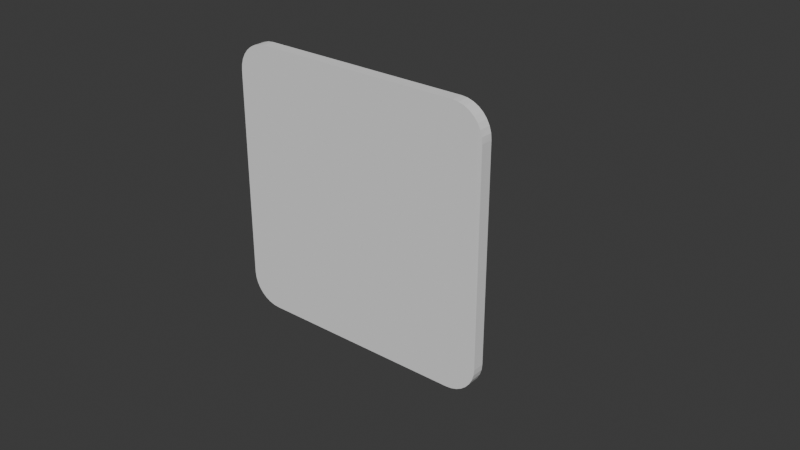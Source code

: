 # Source: doors.blend  (saved by Blender 4.0.36; exported with 4.5.12 LTS)
import bpy
from mathutils import Matrix  # noqa: F401  (used for matrix-valued properties, if any)

bpy.ops.wm.read_factory_settings(use_empty=True)
scene = bpy.context.scene
scene.name = 'Scene'

# ---- collections
col_doors = bpy.data.collections.new('Doors'); scene.collection.children.link(col_doors)

# ---- world
world_world = bpy.data.worlds.new('World'); scene.world = world_world
world_world.use_nodes = True; world_world.node_tree.nodes.clear()
_N = world_world.node_tree.nodes; _L = world_world.node_tree.links
n0 = _N.new('ShaderNodeOutputWorld'); n0.name = 'World Output'; n0.location = (300, 300)
n1 = _N.new('ShaderNodeBackground'); n1.name = 'Background'; n1.location = (10, 300)
n1.inputs[0].default_value = (0.05088, 0.05088, 0.05088, 1.0)
_L.new(n1.outputs[0], n0.inputs[0])
n0.is_active_output = True
world_world.color = (0.05088, 0.05088, 0.05088)
world_world.use_sun_shadow = False
world_world.sun_shadow_jitter_overblur = 0.0

# ---- meshes
me_cube_003 = bpy.data.meshes.new('Cube.003')
me_cube_003.from_pydata([(0.07071, 1.796, -1.357), (0.0, 1.837, -1.299), (0.07071, -0.04082, -0.05774), (-5.96e-08, 0.0, -1.192e-07), (-0.6532, 1.456, -1.83), (-0.7169, 1.389, -1.86), (-0.7437, 1.348, -1.864), (-0.6864, 1.425, -1.848), (-0.6187, 1.48, -1.804), (-0.6187, -0.3572, -0.5052), (-0.6532, -0.3732, -0.5361), (-0.7169, -0.3795, -0.6097), (-0.7437, -0.3696, -0.6495), (-0.6864, -0.3807, -0.5714), (-0.782, -0.3255, -0.7276), (-0.782, 1.26, -1.848), (-0.7921, -0.293, -0.7629), (-0.7955, -0.2552, -0.7939), (-0.7955, 1.174, -1.804), (-0.7921, 1.215, -1.83), (-0.7657, 1.304, -1.86), (-0.7657, -0.3514, -0.6893), (-0.7248, -0.296, -0.8516), (-0.7248, 1.133, -1.862), (-0.6157, 1.384, -1.906), (-0.5825, 1.415, -1.887), (-0.673, 1.307, -1.922), (-0.6462, 1.348, -1.918), (-0.7113, -0.3663, -0.7854), (-0.7113, 1.219, -1.906), (-0.7214, 1.175, -1.887), (-0.7214, -0.3338, -0.8207), (-0.695, -0.3922, -0.7471), (-0.548, 1.439, -1.862), (-0.695, 1.263, -1.918), (-0.5825, -0.414, -0.5938), (-0.548, -0.398, -0.5629), (-0.6462, -0.4203, -0.6674), (-0.673, -0.4104, -0.7073), (-0.6157, -0.4216, -0.6291)], [], [(0, 1, 3, 2), (16, 14, 21, 12, 11, 13, 10, 9, 3, 1, 8, 4, 7, 5, 6, 20, 15, 19, 18, 17), (17, 18, 23, 22), (32, 28, 31, 22, 23, 30, 29, 34, 26, 27, 24, 25, 33, 0, 2, 36, 35, 39, 37, 38), (8, 1, 0, 33), (9, 10, 35, 36), (10, 13, 39, 35), (13, 11, 37, 39), (11, 12, 38, 37), (38, 12, 21, 32), (32, 21, 14, 28), (28, 14, 16, 31), (31, 16, 17, 22), (33, 25, 4, 8), (24, 7, 4, 25), (27, 5, 7, 24), (26, 6, 5, 27), (34, 20, 6, 26), (29, 15, 20, 34), (30, 19, 15, 29), (23, 18, 19, 30), (2, 3, 9, 36)])
me_cube_003.polygons.foreach_set('material_index', [0, 0, 0, 0, 0, 50, 50, 50, 50, 50, 50, 50, 50, 50, 50, 50, 50, 50, 50, 50, 50, 50])
_uv = me_cube_003.uv_layers.new(name='UVMap')
_uv.uv.foreach_set('vector', [0.625, 0.0, 0.625, 0.25, 0.375, 0.25, 0.375, 0.0, 0.3974, 0.4989, 0.3921, 0.4958, 0.3873, 0.4906, 0.3831, 0.4837, 0.3797, 0.4753, 0.3771, 0.4657, 0.3755, 0.4553, 0.375, 0.4444, 0.375, 0.25, 0.625, 0.25, 0.625, 0.4444, 0.6245, 0.4553, 0.6229, 0.4657, 0.6203, 0.4753, 0.6169, 0.4837, 0.6127, 0.4906, 0.6079, 0.4958, 0.6026, 0.4989, 0.5972, 0.5, 0.4028, 0.5, 0.4028, 0.5, 0.5972, 0.5, 0.5972, 0.75, 0.4028, 0.75, 0.3873, 0.7594, 0.3921, 0.7542, 0.3974, 0.7511, 0.4028, 0.75, 0.5972, 0.75, 0.6026, 0.7511, 0.6079, 0.7542, 0.6127, 0.7594, 0.6169, 0.7663, 0.6203, 0.7747, 0.6229, 0.7843, 0.6245, 0.7947, 0.625, 0.8056, 0.625, 1.0, 0.375, 1.0, 0.375, 0.8056, 0.3755, 0.7947, 0.3771, 0.7843, 0.3797, 0.7747, 0.3831, 0.7663, 0.6806, 0.5, 0.875, 0.5, 0.875, 0.75, 0.6806, 0.75, 0.3472, 0.6154, 0.3526, 0.6154, 0.3526, 0.6346, 0.3472, 0.6346, 0.3526, 0.6154, 0.3579, 0.6154, 0.3579, 0.6346, 0.3526, 0.6346, 0.3579, 0.6154, 0.3627, 0.6154, 0.3627, 0.6346, 0.3579, 0.6346, 0.3627, 0.6154, 0.375, 0.6154, 0.375, 0.6346, 0.3627, 0.6346, 0.375, 0.6346, 0.375, 0.6154, 0.3873, 0.6154, 0.3873, 0.6346, 0.3873, 0.6346, 0.3873, 0.6154, 0.3921, 0.6154, 0.3921, 0.6346, 0.3921, 0.6346, 0.3921, 0.6154, 0.3974, 0.6154, 0.3974, 0.6346, 0.3974, 0.6346, 0.3974, 0.6154, 0.4028, 0.6154, 0.4028, 0.6346, 0.6528, 0.6346, 0.6474, 0.6346, 0.6474, 0.6154, 0.6528, 0.6154, 0.6421, 0.6346, 0.6421, 0.6154, 0.6474, 0.6154, 0.6474, 0.6346, 0.6373, 0.6346, 0.6373, 0.6154, 0.6421, 0.6154, 0.6421, 0.6346, 0.625, 0.6346, 0.625, 0.6154, 0.6373, 0.6154, 0.6373, 0.6346, 0.6127, 0.6346, 0.6127, 0.6154, 0.625, 0.6154, 0.625, 0.6346, 0.6079, 0.6346, 0.6079, 0.6154, 0.6127, 0.6154, 0.6127, 0.6346, 0.6026, 0.6346, 0.6026, 0.6154, 0.6079, 0.6154, 0.6079, 0.6346, 0.5972, 0.6346, 0.5972, 0.6154, 0.6026, 0.6154, 0.6026, 0.6346, 0.25, 0.6346, 0.25, 0.6154, 0.3472, 0.6154, 0.3472, 0.6346])
me_cube_003.update()
me_cube_004 = bpy.data.meshes.new('Cube.004')
me_cube_004.from_pydata([(-1.006e-06, -0.1, 2.25), (-9.388e-07, -5.96e-08, 2.25), (-1.125, -0.08111, 2.0), (-1.125, -0.1, 0.25), (-1.125, -0.1, 1.95), (-1.125, 3.576e-08, 0.25), (-1.125, -5.961e-09, 2.0), (-1.12, 3.672e-08, 0.2012), (-1.106, 3.724e-08, 0.1543), (-1.106, -9.048e-09, 2.096), (-1.12, -7.327e-09, 2.049), (-1.052, -1.328e-08, 2.177), (-0.9707, -1.801e-08, 2.231), (-0.9238, -2.034e-08, 2.245), (-1.014, -1.563e-08, 2.208), (-1.083, 3.729e-08, 0.1111), (-0.875, -2.252e-08, 2.25), (-1.083, -1.106e-08, 2.139), (-1.052, 3.693e-08, 0.07322), (-1.014, 3.615e-08, 0.04213), (-0.9707, 3.496e-08, 0.01903), (-0.9238, 3.34e-08, 0.004804), (-3.938e-14, -4.174e-09, 9.276e-08), (-0.875, 3.152e-08, 1.253e-07), (-2.41e-08, -0.1, 9.075e-08), (-1.052, -0.1, 2.177), (-1.014, -0.1, 2.208), (-0.9707, -0.1, 2.231), (-0.9238, -0.1, 2.245), (-0.875, -0.1, 2.25), (-1.125, -0.1, 2.0), (-1.106, -0.1, 0.1543), (-1.106, -0.1, 2.096), (-1.12, -0.1, 0.2012), (-1.12, -0.1, 2.049), (-1.052, -0.1, 0.07322), (-0.9707, -0.1, 0.01903), (-0.875, -0.1, 1.245e-07), (-0.9238, -0.1, 0.004804), (-1.014, -0.1, 0.04213), (-1.083, -0.1, 0.1111), (-1.083, -0.1, 2.139)], [], [(6, 5, 3, 4, 2), (15, 8, 7, 5, 6, 10, 9, 17, 11, 14, 12, 13, 16, 1, 22, 23, 21, 20, 19, 18), (22, 1, 0, 24), (27, 26, 25, 41, 32, 34, 30, 4, 3, 33, 31, 40, 35, 39, 36, 38, 37, 24, 0, 29, 28), (29, 0, 1, 16), (4, 30, 2), (21, 23, 37, 38), (20, 21, 38, 36), (19, 20, 36, 39), (18, 19, 39, 35), (18, 35, 40, 15), (31, 8, 15, 40), (33, 7, 8, 31), (3, 5, 7, 33), (16, 13, 28, 29), (28, 13, 12, 27), (27, 12, 14, 26), (26, 14, 11, 25), (25, 11, 17, 41), (41, 17, 9, 32), (32, 9, 10, 34), (6, 2, 30, 34, 10), (23, 22, 24, 37)])
me_cube_004.polygons.foreach_set('material_index', [0, 0, 0, 0, 0, 50, 50, 50, 50, 50, 50, 50, 50, 50, 50, 50, 50, 50, 50, 50, 50, 50, 50])
_uv = me_cube_004.uv_layers.new(name='UVMap')
_uv.uv.foreach_set('vector', [0.5972, 0.25, 0.4028, 0.25, 0.4028, 0.0, 0.5916, 0.0, 0.5972, 0.04722, 0.3873, 0.2594, 0.3921, 0.2542, 0.3974, 0.2511, 0.4028, 0.25, 0.5972, 0.25, 0.6026, 0.2511, 0.6079, 0.2542, 0.6127, 0.2594, 0.6169, 0.2663, 0.6203, 0.2747, 0.6229, 0.2843, 0.6245, 0.2947, 0.625, 0.3056, 0.625, 0.5, 0.375, 0.5, 0.375, 0.3056, 0.3755, 0.2947, 0.3771, 0.2843, 0.3797, 0.2747, 0.3831, 0.2663, 0.375, 0.5, 0.625, 0.5, 0.625, 0.75, 0.375, 0.75, 0.6229, 0.9657, 0.6203, 0.9753, 0.6169, 0.9837, 0.6127, 0.9906, 0.6079, 0.9958, 0.6026, 0.9989, 0.5972, 1.0, 0.5916, 1.0, 0.4028, 1.0, 0.3974, 0.9989, 0.3921, 0.9958, 0.3873, 0.9906, 0.3831, 0.9837, 0.3797, 0.9753, 0.3771, 0.9657, 0.3755, 0.9553, 0.375, 0.9444, 0.375, 0.75, 0.625, 0.75, 0.625, 0.9444, 0.6245, 0.9553, 0.8194, 0.75, 0.625, 0.75, 0.625, 0.5, 0.8194, 0.5, 0.5916, 0.1154, 0.5972, 0.1154, 0.5972, 0.119, 0.1474, 0.6154, 0.1528, 0.6154, 0.1528, 0.6346, 0.1474, 0.6346, 0.1421, 0.6154, 0.1474, 0.6154, 0.1474, 0.6346, 0.1421, 0.6346, 0.1373, 0.6154, 0.1421, 0.6154, 0.1421, 0.6346, 0.1373, 0.6346, 0.125, 0.6154, 0.1373, 0.6154, 0.1373, 0.6346, 0.125, 0.6346, 0.375, 0.1346, 0.375, 0.1154, 0.3873, 0.1154, 0.3873, 0.1346, 0.3921, 0.1154, 0.3921, 0.1346, 0.3873, 0.1346, 0.3873, 0.1154, 0.3974, 0.1154, 0.3974, 0.1346, 0.3921, 0.1346, 0.3921, 0.1154, 0.4028, 0.1154, 0.4028, 0.1346, 0.3974, 0.1346, 0.3974, 0.1154, 0.8472, 0.6154, 0.8526, 0.6154, 0.8526, 0.6346, 0.8472, 0.6346, 0.8526, 0.6346, 0.8526, 0.6154, 0.8579, 0.6154, 0.8579, 0.6346, 0.8579, 0.6346, 0.8579, 0.6154, 0.8627, 0.6154, 0.8627, 0.6346, 0.8627, 0.6346, 0.8627, 0.6154, 0.875, 0.6154, 0.875, 0.6346, 0.625, 0.1154, 0.625, 0.1346, 0.6127, 0.1346, 0.6127, 0.1154, 0.6127, 0.1154, 0.6127, 0.1346, 0.6079, 0.1346, 0.6079, 0.1154, 0.6079, 0.1154, 0.6079, 0.1346, 0.6026, 0.1346, 0.6026, 0.1154, 0.5972, 0.1346, 0.5972, 0.119, 0.5972, 0.1154, 0.6026, 0.1154, 0.6026, 0.1346, 0.1528, 0.6154, 0.25, 0.6154, 0.25, 0.6346, 0.1528, 0.6346])
me_cube_004.update()

# ---- objects
ob_leftdoor = bpy.data.objects.new('leftDoor', me_cube_003)
ob_rightdoor = bpy.data.objects.new('rightDoor', me_cube_004)

# ---- transforms, parenting, visibility, modifiers, constraints
ob_leftdoor.location = (0.0, 0.0, 0.0)
ob_leftdoor.rotation_euler = (2.186, 3.091e-07, -2.356)
ob_rightdoor.location = (0.0, 0.0, 0.0)

# ---- collection membership
col_doors.objects.link(ob_leftdoor)
col_doors.objects.link(ob_rightdoor)

# ---- scene / render settings (as saved in the file)
scene.frame_start = 1; scene.frame_end = 250; scene.frame_set(1)
scene.render.engine = 'BLENDER_EEVEE_NEXT'
scene.cycles.sampling_pattern = 'TABULATED_SOBOL'
bpy.context.view_layer.update()

# ---- added for rendering (the .blend has no active camera and no usable light): camera, sun
cam_auto = bpy.data.cameras.new('AutoCamera')
cam_auto.lens = 50.0
cam_auto.sensor_width = 36.0
cam_auto.clip_end = 1000.0
ob_auto_camera = bpy.data.objects.new('AutoCamera', cam_auto)
scene.collection.objects.link(ob_auto_camera)
ob_auto_camera.location = (4.94213, -5.50865, 4.79871)
ob_auto_camera.rotation_euler = (1.09748, -7.21219e-08, 0.694738)
scene.camera = ob_auto_camera
light_auto_sun = bpy.data.lights.new('AutoSun', 'SUN')
light_auto_sun.energy = 3.0
light_auto_sun.angle = 0.0523599
ob_auto_sun = bpy.data.objects.new('AutoSun', light_auto_sun)
scene.collection.objects.link(ob_auto_sun)
ob_auto_sun.rotation_euler = (0.872665, 0.174533, 0.523599)
bpy.context.view_layer.update()
